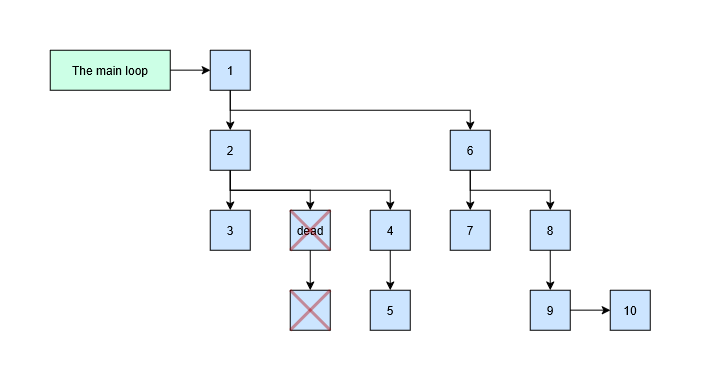

The diagram above was exported from draw.io. Its source (the exported page's mxGraphModel, read from the mxfile embedded in the PNG):
<mxGraphModel dx="941" dy="626" grid="1" gridSize="10" guides="1" tooltips="1" connect="1" arrows="1" fold="1" page="1" pageScale="1" pageWidth="850" pageHeight="1100" math="0" shadow="0">
  <root>
    <mxCell id="0" />
    <mxCell id="1" parent="0" />
    <mxCell id="jFaz7OtED3MRyMhey0Yv-1" edge="1" parent="1" source="jFaz7OtED3MRyMhey0Yv-4" style="edgeStyle=orthogonalEdgeStyle;rounded=0;orthogonalLoop=1;jettySize=auto;html=1;exitX=0.5;exitY=1;exitDx=0;exitDy=0;entryX=0.5;entryY=0;entryDx=0;entryDy=0;" target="jFaz7OtED3MRyMhey0Yv-7">
      <mxGeometry relative="1" as="geometry" />
    </mxCell>
    <mxCell id="jFaz7OtED3MRyMhey0Yv-2" edge="1" parent="1" source="jFaz7OtED3MRyMhey0Yv-4" style="edgeStyle=orthogonalEdgeStyle;rounded=0;orthogonalLoop=1;jettySize=auto;html=1;entryX=0.5;entryY=0;entryDx=0;entryDy=0;" target="jFaz7OtED3MRyMhey0Yv-9">
      <mxGeometry relative="1" as="geometry">
        <Array as="points">
          <mxPoint x="340" y="380" />
          <mxPoint x="420" y="380" />
        </Array>
      </mxGeometry>
    </mxCell>
    <mxCell id="jFaz7OtED3MRyMhey0Yv-3" edge="1" parent="1" source="jFaz7OtED3MRyMhey0Yv-4" style="edgeStyle=orthogonalEdgeStyle;rounded=0;orthogonalLoop=1;jettySize=auto;html=1;entryX=0.5;entryY=0;entryDx=0;entryDy=0;" target="jFaz7OtED3MRyMhey0Yv-6">
      <mxGeometry relative="1" as="geometry">
        <Array as="points">
          <mxPoint x="340" y="380" />
          <mxPoint x="500" y="380" />
        </Array>
      </mxGeometry>
    </mxCell>
    <mxCell id="jFaz7OtED3MRyMhey0Yv-4" parent="1" style="rounded=0;whiteSpace=wrap;html=1;fillColor=#CCE5FF;" value="2" vertex="1">
      <mxGeometry height="40" width="40" x="320" y="320" as="geometry" />
    </mxCell>
    <mxCell id="jFaz7OtED3MRyMhey0Yv-5" edge="1" parent="1" source="jFaz7OtED3MRyMhey0Yv-6" style="edgeStyle=orthogonalEdgeStyle;rounded=0;orthogonalLoop=1;jettySize=auto;html=1;entryX=0.5;entryY=0;entryDx=0;entryDy=0;" target="jFaz7OtED3MRyMhey0Yv-21">
      <mxGeometry relative="1" as="geometry" />
    </mxCell>
    <mxCell id="jFaz7OtED3MRyMhey0Yv-6" parent="1" style="rounded=0;whiteSpace=wrap;html=1;fillColor=#CCE5FF;" value="4" vertex="1">
      <mxGeometry height="40" width="40" x="480" y="400" as="geometry" />
    </mxCell>
    <mxCell id="jFaz7OtED3MRyMhey0Yv-7" parent="1" style="rounded=0;whiteSpace=wrap;html=1;fillColor=#CCE5FF;" value="3" vertex="1">
      <mxGeometry height="40" width="40" x="320" y="400" as="geometry" />
    </mxCell>
    <mxCell id="jFaz7OtED3MRyMhey0Yv-8" edge="1" parent="1" source="jFaz7OtED3MRyMhey0Yv-9" style="edgeStyle=orthogonalEdgeStyle;rounded=0;orthogonalLoop=1;jettySize=auto;html=1;entryX=0.5;entryY=0;entryDx=0;entryDy=0;" target="jFaz7OtED3MRyMhey0Yv-19">
      <mxGeometry relative="1" as="geometry" />
    </mxCell>
    <mxCell id="jFaz7OtED3MRyMhey0Yv-9" parent="1" style="rounded=0;whiteSpace=wrap;html=1;fillColor=#CCE5FF;" value="dead" vertex="1">
      <mxGeometry height="40" width="40" x="400" y="400" as="geometry" />
    </mxCell>
    <mxCell id="jFaz7OtED3MRyMhey0Yv-10" edge="1" parent="1" source="jFaz7OtED3MRyMhey0Yv-12" style="edgeStyle=orthogonalEdgeStyle;rounded=0;orthogonalLoop=1;jettySize=auto;html=1;exitX=0.5;exitY=1;exitDx=0;exitDy=0;entryX=0.5;entryY=0;entryDx=0;entryDy=0;" target="jFaz7OtED3MRyMhey0Yv-4">
      <mxGeometry relative="1" as="geometry" />
    </mxCell>
    <mxCell id="jFaz7OtED3MRyMhey0Yv-11" edge="1" parent="1" source="jFaz7OtED3MRyMhey0Yv-12" style="edgeStyle=orthogonalEdgeStyle;rounded=0;orthogonalLoop=1;jettySize=auto;html=1;entryX=0.5;entryY=0;entryDx=0;entryDy=0;" target="jFaz7OtED3MRyMhey0Yv-15">
      <mxGeometry relative="1" as="geometry">
        <Array as="points">
          <mxPoint x="340" y="300" />
          <mxPoint x="580" y="300" />
        </Array>
      </mxGeometry>
    </mxCell>
    <mxCell id="jFaz7OtED3MRyMhey0Yv-12" parent="1" style="rounded=0;whiteSpace=wrap;html=1;fillColor=#CCE5FF;" value="1" vertex="1">
      <mxGeometry height="40" width="40" x="320" y="240" as="geometry" />
    </mxCell>
    <mxCell id="jFaz7OtED3MRyMhey0Yv-13" edge="1" parent="1" source="jFaz7OtED3MRyMhey0Yv-15" style="edgeStyle=orthogonalEdgeStyle;rounded=0;orthogonalLoop=1;jettySize=auto;html=1;entryX=0.5;entryY=0;entryDx=0;entryDy=0;" target="jFaz7OtED3MRyMhey0Yv-16">
      <mxGeometry relative="1" as="geometry" />
    </mxCell>
    <mxCell id="jFaz7OtED3MRyMhey0Yv-14" edge="1" parent="1" source="jFaz7OtED3MRyMhey0Yv-15" style="edgeStyle=orthogonalEdgeStyle;rounded=0;orthogonalLoop=1;jettySize=auto;html=1;entryX=0.5;entryY=0;entryDx=0;entryDy=0;" target="jFaz7OtED3MRyMhey0Yv-18">
      <mxGeometry relative="1" as="geometry">
        <Array as="points">
          <mxPoint x="580" y="380" />
          <mxPoint x="660" y="380" />
        </Array>
      </mxGeometry>
    </mxCell>
    <mxCell id="jFaz7OtED3MRyMhey0Yv-15" parent="1" style="rounded=0;whiteSpace=wrap;html=1;fillColor=#CCE5FF;" value="6" vertex="1">
      <mxGeometry height="40" width="40" x="560" y="320" as="geometry" />
    </mxCell>
    <mxCell id="jFaz7OtED3MRyMhey0Yv-16" parent="1" style="rounded=0;whiteSpace=wrap;html=1;fillColor=#CCE5FF;" value="7" vertex="1">
      <mxGeometry height="40" width="40" x="560" y="400" as="geometry" />
    </mxCell>
    <mxCell id="jFaz7OtED3MRyMhey0Yv-17" edge="1" parent="1" source="jFaz7OtED3MRyMhey0Yv-18" style="edgeStyle=orthogonalEdgeStyle;rounded=0;orthogonalLoop=1;jettySize=auto;html=1;entryX=0.5;entryY=0;entryDx=0;entryDy=0;" target="jFaz7OtED3MRyMhey0Yv-20">
      <mxGeometry relative="1" as="geometry" />
    </mxCell>
    <mxCell id="jFaz7OtED3MRyMhey0Yv-18" parent="1" style="rounded=0;whiteSpace=wrap;html=1;fillColor=#CCE5FF;" value="8" vertex="1">
      <mxGeometry height="40" width="40" x="640" y="400" as="geometry" />
    </mxCell>
    <mxCell id="jFaz7OtED3MRyMhey0Yv-19" parent="1" style="rounded=0;whiteSpace=wrap;html=1;fillColor=#CCE5FF;" value="" vertex="1">
      <mxGeometry height="40" width="40" x="400" y="480" as="geometry" />
    </mxCell>
    <mxCell id="jFaz7OtED3MRyMhey0Yv-20" parent="1" style="rounded=0;whiteSpace=wrap;html=1;fillColor=#CCE5FF;" value="9" vertex="1">
      <mxGeometry height="40" width="40" x="640" y="480" as="geometry" />
    </mxCell>
    <mxCell id="jFaz7OtED3MRyMhey0Yv-21" parent="1" style="rounded=0;whiteSpace=wrap;html=1;fillColor=#CCE5FF;" value="5" vertex="1">
      <mxGeometry height="40" width="40" x="480" y="480" as="geometry" />
    </mxCell>
    <mxCell id="jFaz7OtED3MRyMhey0Yv-22" parent="1" style="rounded=0;whiteSpace=wrap;html=1;fillColor=#CCE5FF;" value="10" vertex="1">
      <mxGeometry height="40" width="40" x="720" y="480" as="geometry" />
    </mxCell>
    <mxCell id="jFaz7OtED3MRyMhey0Yv-23" edge="1" parent="1" source="jFaz7OtED3MRyMhey0Yv-20" style="edgeStyle=orthogonalEdgeStyle;rounded=0;orthogonalLoop=1;jettySize=auto;html=1;entryX=0;entryY=0.5;entryDx=0;entryDy=0;" target="jFaz7OtED3MRyMhey0Yv-22">
      <mxGeometry relative="1" as="geometry" />
    </mxCell>
    <mxCell id="jFaz7OtED3MRyMhey0Yv-24" edge="1" parent="1" style="edgeStyle=orthogonalEdgeStyle;rounded=0;orthogonalLoop=1;jettySize=auto;html=1;">
      <mxGeometry relative="1" as="geometry">
        <Array as="points">
          <mxPoint x="320" y="260" />
        </Array>
        <mxPoint x="280" y="259.99999999999994" as="sourcePoint" />
        <mxPoint x="320" y="260" as="targetPoint" />
      </mxGeometry>
    </mxCell>
    <mxCell id="jFaz7OtED3MRyMhey0Yv-26" parent="1" style="rounded=0;whiteSpace=wrap;html=1;fillColor=#CCFFE6;" value="The main loop" vertex="1">
      <mxGeometry height="40" width="120" x="160" y="240" as="geometry" />
    </mxCell>
    <mxCell id="jFaz7OtED3MRyMhey0Yv-27" edge="1" parent="1" style="endArrow=none;html=1;rounded=0;strokeWidth=3;fillColor=#e51400;strokeColor=#B20000;opacity=40;" value="">
      <mxGeometry height="50" relative="1" width="50" as="geometry">
        <mxPoint x="440" y="480" as="sourcePoint" />
        <mxPoint x="400" y="520" as="targetPoint" />
      </mxGeometry>
    </mxCell>
    <mxCell id="jFaz7OtED3MRyMhey0Yv-28" edge="1" parent="1" style="endArrow=none;html=1;rounded=0;strokeWidth=3;fillColor=#e51400;strokeColor=#B20000;opacity=40;" value="">
      <mxGeometry height="50" relative="1" width="50" as="geometry">
        <mxPoint x="400" y="480" as="sourcePoint" />
        <mxPoint x="440" y="520" as="targetPoint" />
      </mxGeometry>
    </mxCell>
    <mxCell id="jFaz7OtED3MRyMhey0Yv-29" edge="1" parent="1" style="endArrow=none;html=1;rounded=0;strokeWidth=3;fillColor=#e51400;strokeColor=#B20000;opacity=40;" value="">
      <mxGeometry height="50" relative="1" width="50" as="geometry">
        <mxPoint x="440" y="400" as="sourcePoint" />
        <mxPoint x="400" y="440" as="targetPoint" />
      </mxGeometry>
    </mxCell>
    <mxCell id="jFaz7OtED3MRyMhey0Yv-30" edge="1" parent="1" style="endArrow=none;html=1;rounded=0;strokeWidth=3;fillColor=#e51400;strokeColor=#B20000;opacity=40;" value="">
      <mxGeometry height="50" relative="1" width="50" as="geometry">
        <mxPoint x="400" y="400" as="sourcePoint" />
        <mxPoint x="440" y="440" as="targetPoint" />
      </mxGeometry>
    </mxCell>
  </root>
</mxGraphModel>